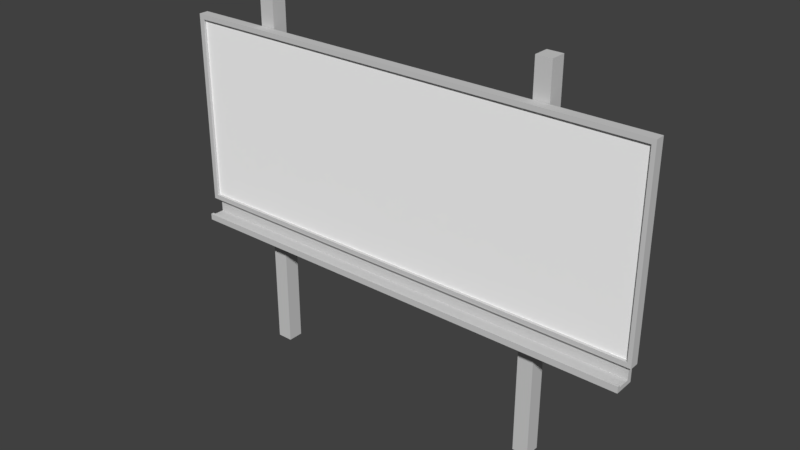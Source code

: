 # Source: WHITEBOARD_01.blend  (saved by Blender 2.79.0; exported with 4.5.12 LTS)
import bpy
from mathutils import Matrix  # noqa: F401  (used for matrix-valued properties, if any)

bpy.ops.wm.read_factory_settings(use_empty=True)
scene = bpy.context.scene
scene.name = 'Scene'

# ---- collections
col_collection_1 = bpy.data.collections.new('Collection 1'); scene.collection.children.link(col_collection_1)

# ---- materials (node trees are filled in below, after node groups)
mat_material_007 = bpy.data.materials.new('Material.007')
mat_material_007.alpha_threshold = 0.0
mat_material_007.use_transparent_shadow = False
mat_material_007.diffuse_color = (0.6172, 0.6172, 0.6172, 1.0)
mat_material_007.roughness = 0.5
mat_material_006 = bpy.data.materials.new('Material.006')
mat_material_006.alpha_threshold = 0.0
mat_material_006.use_transparent_shadow = False
mat_material_006.diffuse_color = (0.6195, 0.6195, 0.6195, 1.0)
mat_material_006.roughness = 0.5
mat_material = bpy.data.materials.new('Material')
mat_material.alpha_threshold = 0.0
mat_material.use_transparent_shadow = False
mat_material.diffuse_color = (0.0882, 0.2212, 0.06987, 1.0)
mat_material.roughness = 0.5
mat_material_001 = bpy.data.materials.new('Material.001')
mat_material_001.alpha_threshold = 0.0
mat_material_001.use_transparent_shadow = False
mat_material_001.diffuse_color = (1.0, 1.0, 1.0, 1.0)
mat_material_001.roughness = 0.5

# ---- material node trees

# ---- world
world_world = bpy.data.worlds.new('World'); scene.world = world_world
world_world.color = (0.05088, 0.05088, 0.05088)
world_world.use_sun_shadow = False
world_world.sun_shadow_jitter_overblur = 0.0
world_world.cycles.sampling_method = 'MANUAL'

# ---- meshes
me_cube_002 = bpy.data.meshes.new('Cube.002')
me_cube_002.from_pydata([(19.16, -1.0, -1.0), (19.16, -1.0, 46.27), (19.16, 1.0, -1.0), (19.16, 1.0, 46.27), (21.16, -1.0, -1.0), (21.16, -1.0, 46.27), (21.16, 1.0, -1.0), (21.16, 1.0, 46.27), (-18.64, -1.0, -1.0), (-18.64, -1.0, 46.27), (-18.64, 1.0, -1.0), (-18.64, 1.0, 46.27), (-16.64, -1.0, -1.0), (-16.64, -1.0, 46.27), (-16.64, 1.0, -1.0), (-16.64, 1.0, 46.27)], [], [(0, 1, 3, 2), (2, 3, 7, 6), (6, 7, 5, 4), (4, 5, 1, 0), (2, 6, 4, 0), (7, 3, 1, 5), (8, 9, 11, 10), (10, 11, 15, 14), (14, 15, 13, 12), (12, 13, 9, 8), (10, 14, 12, 8), (15, 11, 9, 13)])
me_cube_002.materials.append(mat_material_007)
me_cube_002.use_remesh_preserve_volume = False
me_cube_002.use_remesh_preserve_attributes = False
me_cube_002.use_mirror_vertex_groups = False
me_cube_002.update()
me_cube_001 = bpy.data.meshes.new('Cube.001')
me_cube_001.from_pydata([(-1.0, 0.5086, -1.0), (-1.0, 0.5086, 1.0), (-1.0, 1.0, -1.0), (-1.0, 1.0, 1.0), (3.965, 0.5086, -1.0), (3.965, 0.5086, 1.0), (3.965, 1.0, -1.0), (3.965, 1.0, 1.0), (-0.9492, 1.0, -1.0), (-0.9492, 1.0, 1.0), (-0.9492, 0.5086, -1.0), (-0.9492, 0.5086, 1.0), (3.924, 1.0, 1.0), (3.924, 0.5086, -1.0), (3.924, 1.0, -1.0), (3.924, 0.5086, 1.0), (-1.0, 0.5086, 0.9497), (-1.0, 1.0, 0.9497), (3.965, 1.0, 0.9497), (3.965, 0.5086, 0.9497), (-0.9492, 0.5086, 0.9497), (-0.9492, 1.0, 0.9497), (3.924, 0.5086, 0.9497), (3.924, 1.0, 0.9497), (-1.0, 1.0, -0.9497), (3.965, 1.0, -0.9497), (3.965, 0.5086, -0.9497), (-0.9492, 0.5086, -0.9497), (-0.9492, 1.0, -0.9497), (3.924, 0.5086, -0.9497), (3.924, 1.0, -0.9497), (-1.0, 0.5086, -0.9497), (3.924, 0.6499, 0.9497), (-0.9492, 0.6499, 0.9497), (-0.9492, 0.6499, -0.9497), (3.924, 0.6499, -0.9497), (-1.0, 0.7365, -1.0), (-1.0, 0.7365, 1.0), (3.965, 0.7365, -1.0), (3.965, 0.7365, 1.0), (-0.9492, 0.7365, 1.0), (-0.9492, 0.7365, -1.0), (3.924, 0.7365, 1.0), (3.924, 0.7365, -1.0), (3.965, 0.7365, 0.9497), (-1.0, 0.7365, 0.9497), (-1.0, 0.7365, -0.9497), (3.965, 0.7365, -0.9497), (3.924, 1.0, -1.148), (-0.9492, 1.0, -1.148), (-0.9492, 0.7365, -1.148), (3.924, 0.7365, -1.148), (3.924, 1.0, -1.194), (-0.9492, 1.0, -1.194), (-0.9492, 0.7365, -1.194), (3.924, 0.7365, -1.194), (3.924, 0.104, -1.148), (-0.9492, 0.104, -1.148), (3.924, 0.104, -1.194), (-0.9492, 0.104, -1.194), (3.924, -0.04308, -1.148), (-0.9492, -0.04308, -1.148), (3.924, -0.04308, -1.194), (-0.9492, -0.04308, -1.194), (3.924, 0.104, -1.128), (-0.9492, 0.104, -1.128), (3.924, -0.04308, -1.128), (-0.9492, -0.04308, -1.128)], [], [(45, 37, 3, 17), (23, 12, 7, 18), (44, 39, 5, 19), (20, 11, 1, 16), (43, 38, 4, 13), (40, 37, 1, 11), (42, 40, 11, 15), (36, 41, 10, 0), (22, 15, 11, 20), (17, 3, 9, 21), (19, 5, 15, 22), (39, 42, 15, 5), (41, 43, 13, 10), (21, 9, 12, 23), (28, 21, 23, 30), (26, 19, 22, 29), (24, 17, 21, 28), (29, 22, 32, 35), (27, 20, 16, 31), (47, 44, 19, 26), (30, 23, 18, 25), (46, 45, 17, 24), (36, 46, 24, 2), (14, 30, 25, 6), (38, 47, 26, 4), (10, 27, 31, 0), (13, 29, 27, 10), (2, 24, 28, 8), (4, 26, 29, 13), (8, 28, 30, 14), (35, 32, 33, 34), (20, 27, 34, 33), (27, 29, 35, 34), (22, 20, 33, 32), (6, 25, 47, 38), (0, 31, 46, 36), (31, 16, 45, 46), (25, 18, 44, 47), (14, 43, 51, 48), (7, 12, 42, 39), (2, 8, 41, 36), (12, 9, 40, 42), (9, 3, 37, 40), (14, 6, 38, 43), (18, 7, 39, 44), (16, 1, 37, 45), (51, 50, 57, 56), (41, 8, 49, 50), (43, 41, 50, 51), (8, 14, 48, 49), (53, 52, 55, 54), (50, 49, 53, 54), (48, 51, 55, 52), (49, 48, 52, 53), (57, 59, 63, 61), (50, 54, 59, 57), (55, 51, 56, 58), (54, 55, 58, 59), (60, 61, 63, 62), (57, 61, 67, 65), (58, 56, 60, 62), (59, 58, 62, 63), (64, 65, 67, 66), (56, 57, 65, 64), (60, 56, 64, 66), (61, 60, 66, 67)])
me_cube_001.polygons.foreach_set('material_index', [0, 0, 0, 0, 0, 0, 0, 0, 0, 0, 0, 0, 0, 0, 0, 0, 0, 0, 0, 0, 0, 0, 0, 0, 0, 0, 0, 0, 0, 0, 2, 0, 0, 0, 0, 0, 0, 0, 0, 0, 0, 0, 0, 0, 0, 0, 0, 0, 0, 0, 0, 0, 0, 0, 0, 0, 0, 0, 0, 0, 0, 0, 0, 0, 0, 0])
me_cube_001.materials.append(mat_material_006)
me_cube_001.materials.append(mat_material)
me_cube_001.materials.append(mat_material_001)
me_cube_001.use_remesh_preserve_volume = False
me_cube_001.use_remesh_preserve_attributes = False
me_cube_001.use_mirror_vertex_groups = False
me_cube_001.update()

# ---- objects
ob_cube_002 = bpy.data.objects.new('Cube.002', me_cube_002)
ob_cube = bpy.data.objects.new('Cube', me_cube_001)

# ---- transforms, parenting, visibility, modifiers, constraints
ob_cube_002.location = (1.151, 2.177, 0.2381)
ob_cube_002.scale = (0.1188, 0.1188, 0.1188)
ob_cube_002.lineart.crease_threshold = 0.0
ob_cube.location = (-0.7159, 1.753, 3.719)
ob_cube.scale = (1.47, 0.299, 1.47)
ob_cube.lineart.crease_threshold = 0.0

# ---- collection membership
col_collection_1.objects.link(ob_cube_002)
col_collection_1.objects.link(ob_cube)

# ---- scene / render settings (as saved in the file)
scene.frame_start = 1; scene.frame_end = 250; scene.frame_set(1)
scene.render.engine = 'BLENDER_EEVEE_NEXT'
scene.render.resolution_percentage = 50
scene.render.dither_intensity = 0.0
scene.cycles.use_denoising = False
scene.cycles.samples = 128
scene.cycles.sampling_pattern = 'TABULATED_SOBOL'
scene.cycles.use_adaptive_sampling = False
scene.cycles.use_light_tree = False
scene.cycles.blur_glossy = 0.0
scene.cycles.sample_clamp_indirect = 0.0
scene.view_settings.view_transform = 'Standard'
bpy.context.view_layer.update()

# ---- added for rendering (the .blend has no active camera and no usable light): camera, sun
cam_auto = bpy.data.cameras.new('AutoCamera')
cam_auto.lens = 50.0
cam_auto.sensor_width = 36.0
cam_auto.clip_end = 1000.0
ob_auto_camera = bpy.data.objects.new('AutoCamera', cam_auto)
scene.collection.objects.link(ob_auto_camera)
ob_auto_camera.location = (10.001, -8.22696, 9.75688)
ob_auto_camera.rotation_euler = (1.09748, -7.21219e-08, 0.694738)
scene.camera = ob_auto_camera
light_auto_sun = bpy.data.lights.new('AutoSun', 'SUN')
light_auto_sun.energy = 3.0
light_auto_sun.angle = 0.0523599
ob_auto_sun = bpy.data.objects.new('AutoSun', light_auto_sun)
scene.collection.objects.link(ob_auto_sun)
ob_auto_sun.rotation_euler = (0.872665, 0.174533, 0.523599)
bpy.context.view_layer.update()
